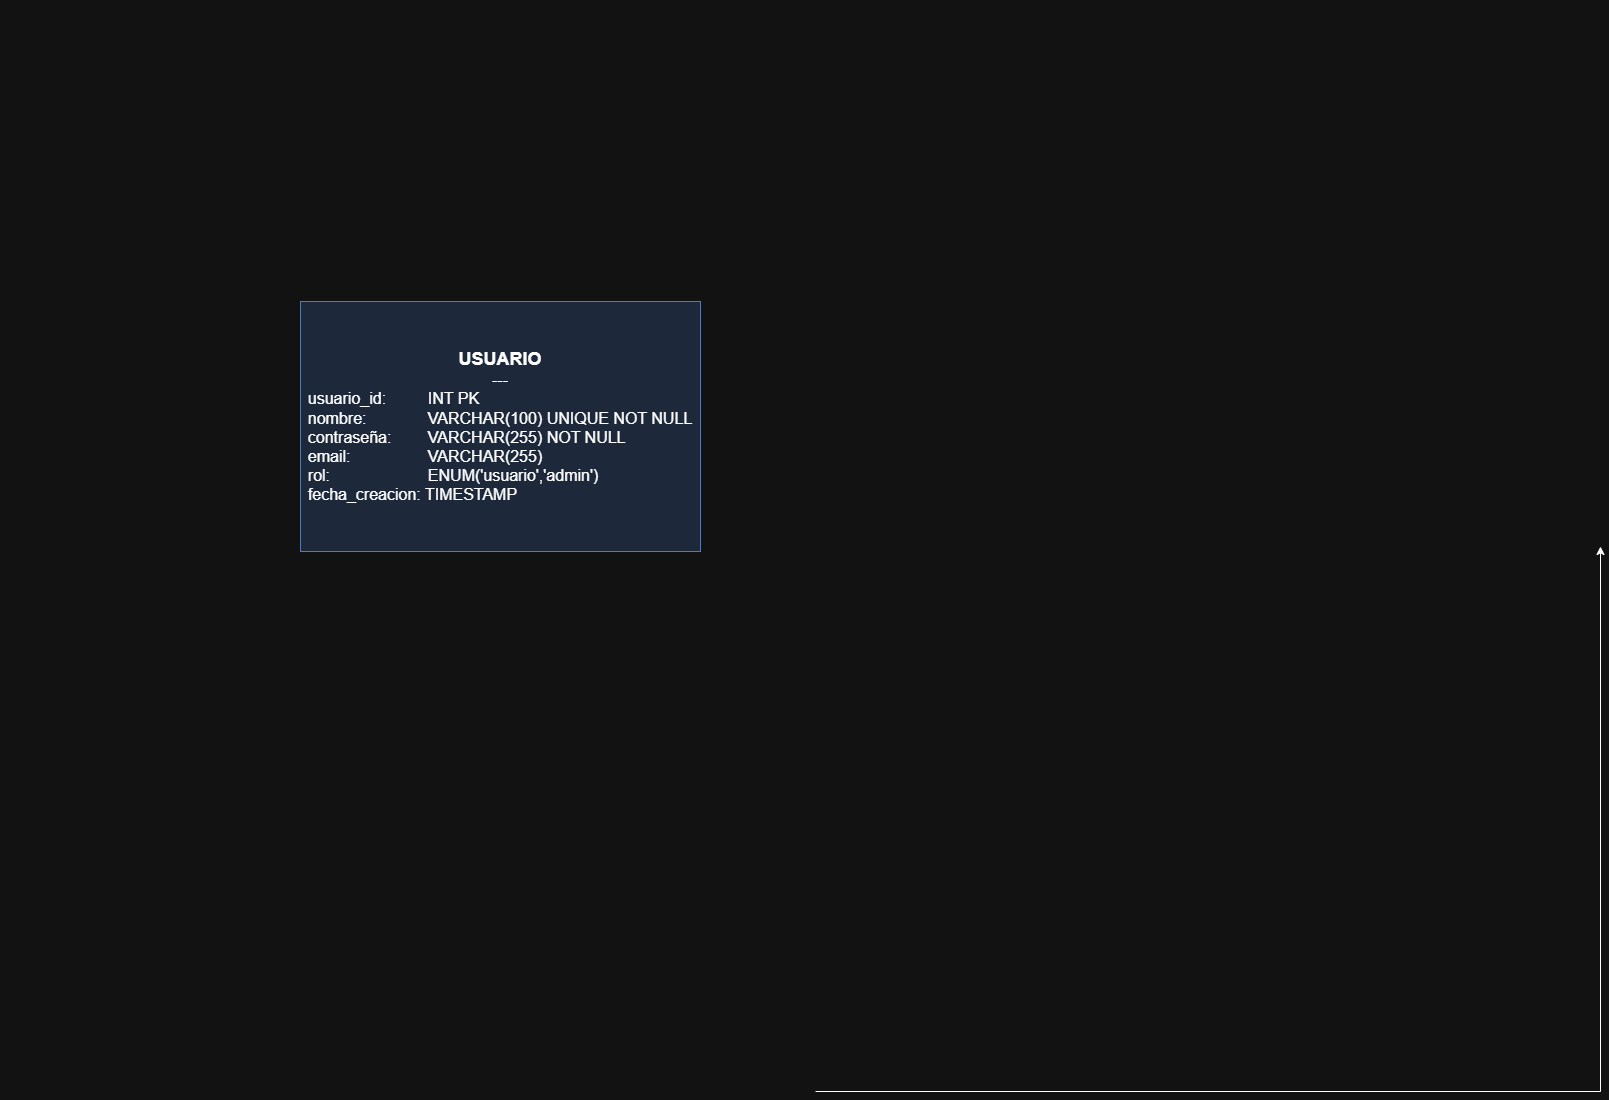

The diagram above was exported from draw.io. Its source (the exported page's mxGraphModel, read from the mxfile embedded in the PNG):
<mxGraphModel dx="1623" dy="1966" grid="1" gridSize="10" guides="1" tooltips="1" connect="1" arrows="1" fold="1" page="1" pageScale="1" pageWidth="827" pageHeight="1169" math="0" shadow="0">
  <root>
    <mxCell id="0" />
    <mxCell id="1" parent="0" />
    <mxCell id="o6UPeAOjpPGMYXOimL6A-5" value="&#10;  &#10;    &#10;      &#10;        &#10;        &#10;        &#10;        &#10;        &#10;          &#10;        &#10;        &#10;        &#10;        &#10;          &#10;        &#10;        &#10;        &#10;        &#10;          &#10;        &#10;        &#10;        &#10;        &#10;          &#10;        &#10;        &#10;        &#10;        &#10;          &#10;            &#10;            &#10;          &#10;        &#10;        &#10;          &#10;        &#10;        &#10;        &#10;        &#10;          &#10;            &#10;            &#10;          &#10;        &#10;        &#10;          &#10;        &#10;        &#10;        &#10;        &#10;          &#10;            &#10;            &#10;          &#10;        &#10;        &#10;          &#10;        &#10;        &#10;        &#10;        &#10;          &#10;            &#10;          &#10;        &#10;        &#10;          &#10;            &#10;          &#10;        &#10;      &#10;    &#10;  &#10;" style="text;whiteSpace=wrap;html=1;" parent="1" vertex="1">
      <mxGeometry width="30" height="1090" as="geometry" />
    </mxCell>
    <mxCell id="qP5kd36Qtk-DvVOfL9nF-1" style="edgeStyle=orthogonalEdgeStyle;rounded=0;orthogonalLoop=1;jettySize=auto;html=1;" parent="1" edge="1">
      <mxGeometry relative="1" as="geometry">
        <mxPoint x="1600" y="545" as="targetPoint" />
        <mxPoint x="815" y="1090" as="sourcePoint" />
      </mxGeometry>
    </mxCell>
    <mxCell id="o6UPeAOjpPGMYXOimL6A-7" value="&#10;  &#10;    &#10;      &#10;        &#10;        &#10;        &#10;        &#10;        &#10;          &#10;        &#10;        &#10;        &#10;        &#10;          &#10;        &#10;        &#10;        &#10;        &#10;          &#10;        &#10;        &#10;        &#10;        &#10;          &#10;        &#10;        &#10;        &#10;        &#10;          &#10;            &#10;            &#10;          &#10;        &#10;        &#10;          &#10;        &#10;        &#10;        &#10;        &#10;          &#10;            &#10;            &#10;          &#10;        &#10;        &#10;          &#10;        &#10;        &#10;        &#10;        &#10;          &#10;            &#10;            &#10;          &#10;        &#10;        &#10;          &#10;        &#10;        &#10;        &#10;        &#10;          &#10;            &#10;          &#10;        &#10;        &#10;          &#10;            &#10;          &#10;        &#10;      &#10;    &#10;  &#10;" style="text;whiteSpace=wrap;html=1;" parent="1" vertex="1">
      <mxGeometry y="-1" width="30" height="1090" as="geometry" />
    </mxCell>
    <mxCell id="qP5kd36Qtk-DvVOfL9nF-6" value="&lt;div style=&quot;&quot;&gt;&lt;b style=&quot;background-color: transparent; color: light-dark(rgb(0, 0, 0), rgb(255, 255, 255));&quot;&gt;&lt;font style=&quot;font-size: 18px;&quot;&gt;USUARIO&lt;/font&gt;&lt;/b&gt;&lt;/div&gt;&lt;div style=&quot;&quot;&gt;&lt;span style=&quot;background-color: transparent; color: light-dark(rgb(0, 0, 0), rgb(255, 255, 255));&quot;&gt;&lt;font size=&quot;3&quot;&gt;---&lt;/font&gt;&lt;/span&gt;&lt;/div&gt;&lt;div style=&quot;text-align: justify;&quot;&gt;&lt;span style=&quot;background-color: transparent; color: light-dark(rgb(0, 0, 0), rgb(255, 255, 255));&quot;&gt;&lt;font size=&quot;3&quot;&gt;usuario_id: &lt;span style=&quot;white-space: pre;&quot;&gt;&#09;&lt;/span&gt;&amp;nbsp; &amp;nbsp;INT PK&lt;/font&gt;&lt;/span&gt;&lt;/div&gt;&lt;div&gt;&lt;div style=&quot;text-align: justify;&quot;&gt;&lt;span style=&quot;background-color: transparent; color: light-dark(rgb(0, 0, 0), rgb(255, 255, 255));&quot;&gt;&lt;font size=&quot;3&quot;&gt;nombre: &lt;span style=&quot;white-space: pre;&quot;&gt;&#09;&lt;/span&gt;&lt;span style=&quot;white-space: pre;&quot;&gt;&#09;&lt;/span&gt;&amp;nbsp; &amp;nbsp;VARCHAR(100) UNIQUE NOT NULL&lt;/font&gt;&lt;/span&gt;&lt;/div&gt;&lt;div style=&quot;text-align: justify;&quot;&gt;&lt;span style=&quot;background-color: transparent; color: light-dark(rgb(0, 0, 0), rgb(255, 255, 255));&quot;&gt;&lt;font size=&quot;3&quot;&gt;contraseña: &lt;span style=&quot;white-space: pre;&quot;&gt;&#09;&lt;/span&gt;&amp;nbsp; &amp;nbsp;VARCHAR(255) NOT NULL&lt;/font&gt;&lt;/span&gt;&lt;/div&gt;&lt;div style=&quot;text-align: justify;&quot;&gt;&lt;span style=&quot;background-color: transparent; color: light-dark(rgb(0, 0, 0), rgb(255, 255, 255));&quot;&gt;&lt;font size=&quot;3&quot;&gt;email: &lt;span style=&quot;white-space: pre;&quot;&gt;&#09;&lt;span style=&quot;white-space: pre;&quot;&gt;&#09;&lt;/span&gt;   &lt;/span&gt;VARCHAR(255)&lt;/font&gt;&lt;/span&gt;&lt;/div&gt;&lt;div style=&quot;text-align: justify;&quot;&gt;&lt;font size=&quot;3&quot;&gt;&lt;span style=&quot;background-color: transparent; color: light-dark(rgb(0, 0, 0), rgb(255, 255, 255));&quot;&gt;rol:&amp;nbsp;&lt;span style=&quot;white-space: pre;&quot;&gt;&#09;&lt;/span&gt;&lt;span style=&quot;white-space: pre;&quot;&gt;&#09;&lt;span style=&quot;white-space: pre;&quot;&gt;&#09;&lt;/span&gt; &lt;/span&gt;&amp;nbsp;&amp;nbsp;&lt;/span&gt;&lt;span style=&quot;background-color: transparent; color: light-dark(rgb(0, 0, 0), rgb(255, 255, 255)); text-align: center;&quot;&gt;ENUM('usuario','admin')&lt;/span&gt;&lt;/font&gt;&lt;/div&gt;&lt;/div&gt;&lt;div style=&quot;text-align: justify;&quot;&gt;&lt;font size=&quot;3&quot;&gt;&lt;span style=&quot;background-color: transparent; color: light-dark(rgb(0, 0, 0), rgb(255, 255, 255)); text-align: center;&quot;&gt;fecha_creacion: TIMESTAMP&lt;/span&gt;&lt;/font&gt;&lt;/div&gt;" style="rounded=0;whiteSpace=wrap;html=1;fillColor=#dae8fc;strokeColor=#6c8ebf;" parent="1" vertex="1">
      <mxGeometry x="300" y="300" width="400" height="250" as="geometry" />
    </mxCell>
    <mxCell id="bkHbIV3EvFdRgPtyUUUF-1" style="edgeStyle=orthogonalEdgeStyle;rounded=0;orthogonalLoop=1;jettySize=auto;html=1;exitX=0.5;exitY=1;exitDx=0;exitDy=0;" edge="1" parent="1" source="qP5kd36Qtk-DvVOfL9nF-6" target="qP5kd36Qtk-DvVOfL9nF-6">
      <mxGeometry relative="1" as="geometry" />
    </mxCell>
  </root>
</mxGraphModel>